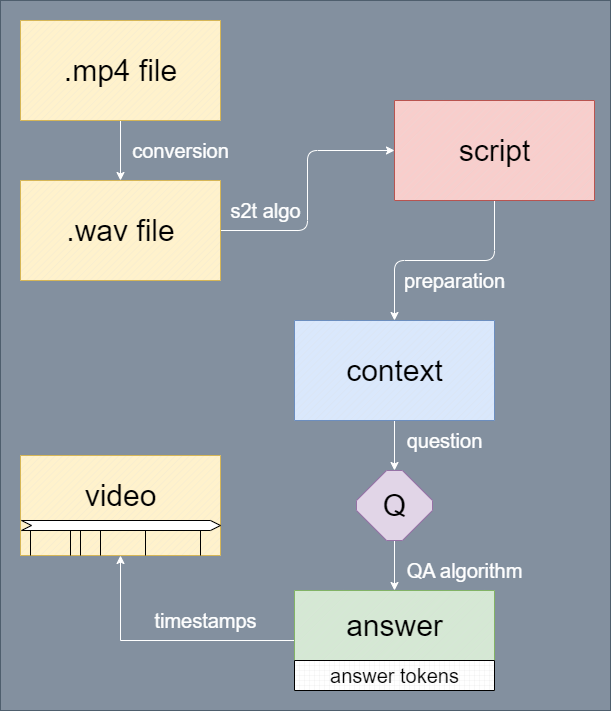

The diagram above was exported from draw.io. Its source (the exported page's mxGraphModel, read from the mxfile embedded in the PNG):
<mxGraphModel dx="1393" dy="896" grid="1" gridSize="10" guides="1" tooltips="1" connect="1" arrows="1" fold="1" page="1" pageScale="1" pageWidth="827" pageHeight="1169" math="0" shadow="0">
  <root>
    <mxCell id="0" />
    <mxCell id="1" parent="0" />
    <mxCell id="Txo3KDbv_H3I3vOteTE8-37" value="" style="verticalLabelPosition=bottom;verticalAlign=top;html=1;shape=mxgraph.basic.rect;fillColor2=none;strokeWidth=1;size=20;indent=5;fillStyle=auto;fillColor=#647687;strokeColor=#314354;fontColor=#ffffff;opacity=80;" vertex="1" parent="1">
      <mxGeometry x="20" y="20" width="610" height="710" as="geometry" />
    </mxCell>
    <mxCell id="Txo3KDbv_H3I3vOteTE8-9" style="edgeStyle=orthogonalEdgeStyle;rounded=1;orthogonalLoop=1;jettySize=auto;html=1;entryX=0.5;entryY=0;entryDx=0;entryDy=0;entryPerimeter=0;fontColor=#FFFFFF;strokeColor=#FFFFFF;" edge="1" parent="1" source="Txo3KDbv_H3I3vOteTE8-3" target="Txo3KDbv_H3I3vOteTE8-8">
      <mxGeometry relative="1" as="geometry">
        <mxPoint x="220" y="180" as="targetPoint" />
      </mxGeometry>
    </mxCell>
    <mxCell id="Txo3KDbv_H3I3vOteTE8-3" value="" style="verticalLabelPosition=bottom;verticalAlign=top;html=1;shape=mxgraph.basic.patternFillRect;fillStyle=diag;step=5;fillStrokeWidth=0.2;fillStrokeColor=#dddddd;fillColor=#fff2cc;strokeColor=#d6b656;rounded=1;" vertex="1" parent="1">
      <mxGeometry x="40" y="40" width="200" height="100" as="geometry" />
    </mxCell>
    <mxCell id="Txo3KDbv_H3I3vOteTE8-6" value=".mp4 file" style="text;html=1;align=center;verticalAlign=middle;resizable=0;points=[];autosize=1;strokeColor=none;fillColor=none;fontSize=30;rounded=1;" vertex="1" parent="1">
      <mxGeometry x="70" y="65" width="140" height="50" as="geometry" />
    </mxCell>
    <mxCell id="Txo3KDbv_H3I3vOteTE8-15" style="edgeStyle=orthogonalEdgeStyle;rounded=1;orthogonalLoop=1;jettySize=auto;html=1;entryX=0;entryY=0.5;entryDx=0;entryDy=0;entryPerimeter=0;strokeColor=#FFFFFF;fontColor=#FFFFFF;" edge="1" parent="1" source="Txo3KDbv_H3I3vOteTE8-8" target="Txo3KDbv_H3I3vOteTE8-12">
      <mxGeometry relative="1" as="geometry" />
    </mxCell>
    <mxCell id="Txo3KDbv_H3I3vOteTE8-8" value="" style="verticalLabelPosition=bottom;verticalAlign=top;html=1;shape=mxgraph.basic.patternFillRect;fillStyle=diag;step=5;fillStrokeWidth=0.2;fillStrokeColor=#dddddd;fillColor=#fff2cc;strokeColor=#d6b656;rounded=1;" vertex="1" parent="1">
      <mxGeometry x="40" y="200" width="200" height="100" as="geometry" />
    </mxCell>
    <mxCell id="Txo3KDbv_H3I3vOteTE8-10" value="&lt;font style=&quot;font-size: 20px;&quot;&gt;conversion&lt;/font&gt;" style="text;html=1;align=center;verticalAlign=middle;resizable=0;points=[];autosize=1;strokeColor=none;fillColor=none;fontSize=20;rounded=1;fontColor=#FFFFFF;" vertex="1" parent="1">
      <mxGeometry x="140" y="150" width="120" height="40" as="geometry" />
    </mxCell>
    <mxCell id="Txo3KDbv_H3I3vOteTE8-11" value="&lt;font style=&quot;font-size: 30px;&quot;&gt;.wav file&lt;/font&gt;" style="text;html=1;align=center;verticalAlign=middle;resizable=0;points=[];autosize=1;strokeColor=none;fillColor=none;rounded=1;" vertex="1" parent="1">
      <mxGeometry x="75" y="225" width="130" height="50" as="geometry" />
    </mxCell>
    <mxCell id="Txo3KDbv_H3I3vOteTE8-19" style="edgeStyle=orthogonalEdgeStyle;rounded=1;orthogonalLoop=1;jettySize=auto;html=1;entryX=0.5;entryY=0;entryDx=0;entryDy=0;entryPerimeter=0;strokeColor=#FFFFFF;" edge="1" parent="1" source="Txo3KDbv_H3I3vOteTE8-12" target="Txo3KDbv_H3I3vOteTE8-18">
      <mxGeometry relative="1" as="geometry" />
    </mxCell>
    <mxCell id="Txo3KDbv_H3I3vOteTE8-12" value="" style="verticalLabelPosition=bottom;verticalAlign=top;html=1;shape=mxgraph.basic.patternFillRect;fillStyle=diag;step=5;fillStrokeWidth=0.2;fillStrokeColor=#dddddd;fillColor=#f8cecc;strokeColor=#b85450;rounded=1;" vertex="1" parent="1">
      <mxGeometry x="414" y="120" width="200" height="100" as="geometry" />
    </mxCell>
    <mxCell id="Txo3KDbv_H3I3vOteTE8-13" value="&lt;font style=&quot;font-size: 30px;&quot;&gt;script&lt;/font&gt;" style="text;html=1;align=center;verticalAlign=middle;resizable=0;points=[];autosize=1;strokeColor=none;fillColor=none;rounded=1;" vertex="1" parent="1">
      <mxGeometry x="464" y="145" width="100" height="50" as="geometry" />
    </mxCell>
    <mxCell id="Txo3KDbv_H3I3vOteTE8-16" value="&lt;font style=&quot;font-size: 20px;&quot;&gt;s2t algo&lt;/font&gt;" style="text;html=1;align=center;verticalAlign=middle;resizable=0;points=[];autosize=1;strokeColor=none;fillColor=none;rounded=1;fontColor=#FFFFFF;" vertex="1" parent="1">
      <mxGeometry x="240" y="210" width="90" height="40" as="geometry" />
    </mxCell>
    <mxCell id="Txo3KDbv_H3I3vOteTE8-24" style="edgeStyle=orthogonalEdgeStyle;rounded=1;orthogonalLoop=1;jettySize=auto;html=1;entryX=0.5;entryY=0;entryDx=0;entryDy=0;entryPerimeter=0;strokeColor=#FFFFFF;" edge="1" parent="1" source="Txo3KDbv_H3I3vOteTE8-18" target="Txo3KDbv_H3I3vOteTE8-22">
      <mxGeometry relative="1" as="geometry" />
    </mxCell>
    <mxCell id="Txo3KDbv_H3I3vOteTE8-18" value="" style="verticalLabelPosition=bottom;verticalAlign=top;html=1;shape=mxgraph.basic.patternFillRect;fillStyle=diag;step=5;fillStrokeWidth=0.2;fillStrokeColor=#dddddd;fillColor=#dae8fc;strokeColor=#6c8ebf;rounded=1;" vertex="1" parent="1">
      <mxGeometry x="314" y="340" width="200" height="100" as="geometry" />
    </mxCell>
    <mxCell id="Txo3KDbv_H3I3vOteTE8-20" value="&lt;font style=&quot;font-size: 30px;&quot;&gt;context&lt;/font&gt;" style="text;html=1;align=center;verticalAlign=middle;resizable=0;points=[];autosize=1;strokeColor=none;fillColor=none;rounded=1;" vertex="1" parent="1">
      <mxGeometry x="354" y="365" width="120" height="50" as="geometry" />
    </mxCell>
    <mxCell id="Txo3KDbv_H3I3vOteTE8-21" value="&lt;font style=&quot;font-size: 20px;&quot;&gt;preparation&lt;/font&gt;" style="text;html=1;align=center;verticalAlign=middle;resizable=0;points=[];autosize=1;strokeColor=none;fillColor=none;rounded=1;fontColor=#FFFFFF;" vertex="1" parent="1">
      <mxGeometry x="414" y="280" width="120" height="40" as="geometry" />
    </mxCell>
    <mxCell id="Txo3KDbv_H3I3vOteTE8-28" style="edgeStyle=orthogonalEdgeStyle;rounded=1;orthogonalLoop=1;jettySize=auto;html=1;entryX=0.5;entryY=0;entryDx=0;entryDy=0;entryPerimeter=0;strokeColor=#FFFFFF;" edge="1" parent="1" source="Txo3KDbv_H3I3vOteTE8-22" target="Txo3KDbv_H3I3vOteTE8-27">
      <mxGeometry relative="1" as="geometry" />
    </mxCell>
    <mxCell id="Txo3KDbv_H3I3vOteTE8-22" value="" style="whiteSpace=wrap;html=1;shape=mxgraph.basic.octagon2;align=center;verticalAlign=middle;dx=15;fillColor=#e1d5e7;strokeColor=#9673a6;rounded=1;" vertex="1" parent="1">
      <mxGeometry x="376" y="490" width="76" height="70" as="geometry" />
    </mxCell>
    <mxCell id="Txo3KDbv_H3I3vOteTE8-23" value="&lt;font style=&quot;font-size: 30px;&quot;&gt;Q&lt;/font&gt;" style="text;html=1;align=center;verticalAlign=middle;resizable=0;points=[];autosize=1;strokeColor=none;fillColor=none;rounded=1;" vertex="1" parent="1">
      <mxGeometry x="389" y="500" width="50" height="50" as="geometry" />
    </mxCell>
    <mxCell id="Txo3KDbv_H3I3vOteTE8-25" value="&lt;font style=&quot;font-size: 20px;&quot;&gt;question&lt;/font&gt;" style="text;html=1;align=center;verticalAlign=middle;resizable=0;points=[];autosize=1;strokeColor=none;fillColor=none;rounded=1;fontColor=#FFFFFF;" vertex="1" parent="1">
      <mxGeometry x="414" y="440" width="100" height="40" as="geometry" />
    </mxCell>
    <mxCell id="Txo3KDbv_H3I3vOteTE8-39" style="edgeStyle=orthogonalEdgeStyle;rounded=0;orthogonalLoop=1;jettySize=auto;html=1;entryX=0.5;entryY=1;entryDx=0;entryDy=0;entryPerimeter=0;strokeColor=#FFFFFF;" edge="1" parent="1" source="Txo3KDbv_H3I3vOteTE8-27" target="Txo3KDbv_H3I3vOteTE8-38">
      <mxGeometry relative="1" as="geometry" />
    </mxCell>
    <mxCell id="Txo3KDbv_H3I3vOteTE8-27" value="" style="verticalLabelPosition=bottom;verticalAlign=top;html=1;shape=mxgraph.basic.patternFillRect;fillStyle=diag;step=5;fillStrokeWidth=0.2;fillStrokeColor=#dddddd;fillColor=#d5e8d4;strokeColor=#82b366;rounded=1;" vertex="1" parent="1">
      <mxGeometry x="314" y="610" width="200" height="100" as="geometry" />
    </mxCell>
    <mxCell id="Txo3KDbv_H3I3vOteTE8-29" value="&lt;font style=&quot;font-size: 20px;&quot;&gt;QA algorithm&lt;/font&gt;" style="text;html=1;align=center;verticalAlign=middle;resizable=0;points=[];autosize=1;strokeColor=none;fillColor=none;rounded=1;fontColor=#FFFFFF;" vertex="1" parent="1">
      <mxGeometry x="414" y="570" width="140" height="40" as="geometry" />
    </mxCell>
    <mxCell id="Txo3KDbv_H3I3vOteTE8-30" value="&lt;font style=&quot;font-size: 30px;&quot;&gt;answer&lt;/font&gt;" style="text;html=1;align=center;verticalAlign=middle;resizable=0;points=[];autosize=1;strokeColor=none;fillColor=none;rounded=1;" vertex="1" parent="1">
      <mxGeometry x="354" y="620" width="120" height="50" as="geometry" />
    </mxCell>
    <mxCell id="Txo3KDbv_H3I3vOteTE8-34" value="" style="verticalLabelPosition=bottom;verticalAlign=top;html=1;shape=mxgraph.basic.patternFillRect;fillStyle=grid;step=5;fillStrokeWidth=0.2;fillStrokeColor=#dddddd;rounded=1;" vertex="1" parent="1">
      <mxGeometry x="314" y="680" width="200" height="30" as="geometry" />
    </mxCell>
    <mxCell id="Txo3KDbv_H3I3vOteTE8-35" value="&lt;font style=&quot;font-size: 20px;&quot;&gt;answer tokens&lt;/font&gt;" style="text;html=1;align=center;verticalAlign=middle;resizable=0;points=[];autosize=1;strokeColor=none;fillColor=none;rounded=1;" vertex="1" parent="1">
      <mxGeometry x="339" y="675" width="150" height="40" as="geometry" />
    </mxCell>
    <mxCell id="Txo3KDbv_H3I3vOteTE8-38" value="" style="verticalLabelPosition=bottom;verticalAlign=top;html=1;shape=mxgraph.basic.patternFillRect;fillStyle=diag;step=5;fillStrokeWidth=0.2;fillStrokeColor=#dddddd;fillColor=#fff2cc;strokeColor=#d6b656;" vertex="1" parent="1">
      <mxGeometry x="40" y="475" width="200" height="100" as="geometry" />
    </mxCell>
    <mxCell id="Txo3KDbv_H3I3vOteTE8-40" value="&lt;font style=&quot;font-size: 30px;&quot;&gt;video&lt;/font&gt;" style="text;html=1;align=center;verticalAlign=middle;resizable=0;points=[];autosize=1;strokeColor=none;fillColor=none;" vertex="1" parent="1">
      <mxGeometry x="90" y="490" width="100" height="50" as="geometry" />
    </mxCell>
    <mxCell id="Txo3KDbv_H3I3vOteTE8-41" value="&lt;font color=&quot;#ffffff&quot; style=&quot;font-size: 20px;&quot;&gt;timestamps&lt;/font&gt;" style="text;html=1;align=center;verticalAlign=middle;resizable=0;points=[];autosize=1;strokeColor=none;fillColor=none;" vertex="1" parent="1">
      <mxGeometry x="160" y="620" width="130" height="40" as="geometry" />
    </mxCell>
    <mxCell id="Txo3KDbv_H3I3vOteTE8-42" value="" style="shape=partialRectangle;whiteSpace=wrap;html=1;top=0;bottom=0;fillColor=none;" vertex="1" parent="1">
      <mxGeometry x="50" y="540" width="40" height="35" as="geometry" />
    </mxCell>
    <mxCell id="Txo3KDbv_H3I3vOteTE8-43" value="" style="shape=partialRectangle;whiteSpace=wrap;html=1;top=0;bottom=0;fillColor=none;" vertex="1" parent="1">
      <mxGeometry x="100" y="540" width="20" height="35" as="geometry" />
    </mxCell>
    <mxCell id="Txo3KDbv_H3I3vOteTE8-44" value="" style="shape=partialRectangle;whiteSpace=wrap;html=1;top=0;bottom=0;fillColor=none;" vertex="1" parent="1">
      <mxGeometry x="165" y="540" width="55" height="35" as="geometry" />
    </mxCell>
    <mxCell id="Txo3KDbv_H3I3vOteTE8-45" value="" style="html=1;shadow=0;dashed=0;align=center;verticalAlign=middle;shape=mxgraph.arrows2.arrow;dy=0;dx=10;notch=10;" vertex="1" parent="1">
      <mxGeometry x="41" y="540" width="199" height="10" as="geometry" />
    </mxCell>
  </root>
</mxGraphModel>